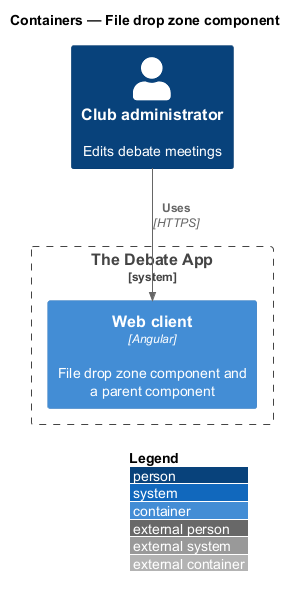

The diagram above was rendered by PlantUML. Its source (embedded in the PNG):
@startuml
!include <C4/C4_Container>
LAYOUT_WITH_LEGEND()
title Containers — File drop zone component

Person(user, "Club administrator", "Edits debate meetings")
System_Boundary(app, "The Debate App") {
  Container(spa, "Web client", "Angular", "File drop zone component and a parent component")
}

Rel(user, spa, "Uses", "HTTPS")
@enduml